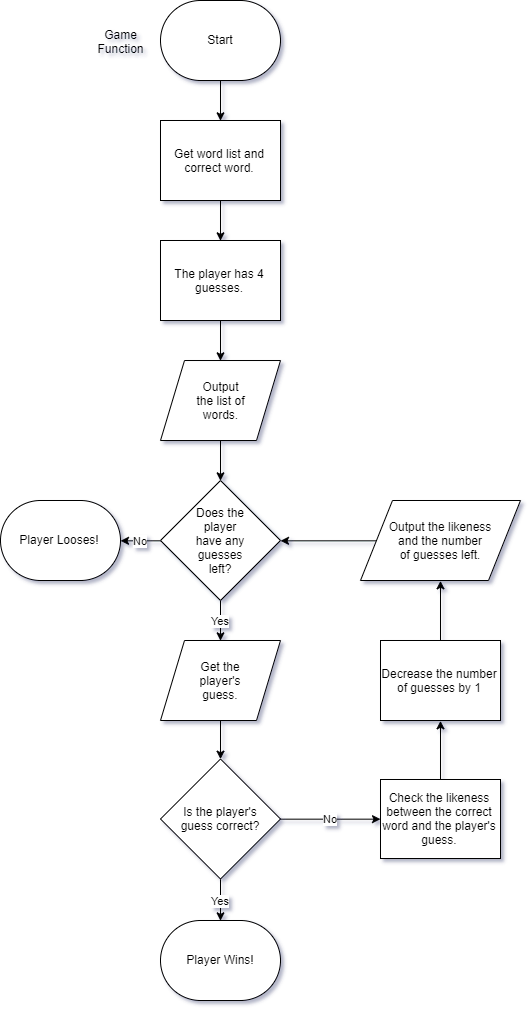

The diagram above was exported from draw.io. Its source (the exported page's mxGraphModel, read from the mxfile embedded in the PNG):
<mxGraphModel dx="2055" dy="1078" grid="1" gridSize="10" guides="1" tooltips="1" connect="1" arrows="1" fold="1" page="1" pageScale="1" pageWidth="850" pageHeight="1100" math="0" shadow="0">
  <root>
    <mxCell id="0" />
    <mxCell id="1" parent="0" />
    <mxCell id="2" style="edgeStyle=orthogonalEdgeStyle;rounded=0;orthogonalLoop=1;jettySize=auto;html=1;exitX=0.5;exitY=1;exitDx=0;exitDy=0;entryX=0.5;entryY=0;entryDx=0;entryDy=0;" edge="1" source="3" target="20" parent="1">
      <mxGeometry relative="1" as="geometry" />
    </mxCell>
    <mxCell id="3" value="Start" style="rounded=1;whiteSpace=wrap;html=1;arcSize=50;" vertex="1" parent="1">
      <mxGeometry x="190" y="50" width="120" height="80" as="geometry" />
    </mxCell>
    <mxCell id="4" style="edgeStyle=orthogonalEdgeStyle;rounded=0;orthogonalLoop=1;jettySize=auto;html=1;entryX=0.5;entryY=0;entryDx=0;entryDy=0;" edge="1" target="6" parent="1">
      <mxGeometry relative="1" as="geometry">
        <mxPoint x="250" y="370.3333333333335" as="sourcePoint" />
        <Array as="points">
          <mxPoint x="250" y="250" />
          <mxPoint x="250" y="250" />
        </Array>
      </mxGeometry>
    </mxCell>
    <mxCell id="5" style="edgeStyle=orthogonalEdgeStyle;rounded=0;orthogonalLoop=1;jettySize=auto;html=1;exitX=0.5;exitY=1;exitDx=0;exitDy=0;entryX=0.5;entryY=0;entryDx=0;entryDy=0;" edge="1" source="6" parent="1">
      <mxGeometry relative="1" as="geometry">
        <mxPoint x="250" y="410.3333333333335" as="targetPoint" />
      </mxGeometry>
    </mxCell>
    <mxCell id="6" value="The player has 4 guesses." style="rounded=0;whiteSpace=wrap;html=1;" vertex="1" parent="1">
      <mxGeometry x="190" y="290" width="120" height="80" as="geometry" />
    </mxCell>
    <mxCell id="7" value="Game Function" style="text;html=1;strokeColor=none;fillColor=none;align=center;verticalAlign=middle;whiteSpace=wrap;rounded=0;" vertex="1" parent="1">
      <mxGeometry x="130" y="80" width="40" height="20" as="geometry" />
    </mxCell>
    <mxCell id="8" style="edgeStyle=orthogonalEdgeStyle;rounded=0;orthogonalLoop=1;jettySize=auto;html=1;exitX=0.5;exitY=1;exitDx=0;exitDy=0;entryX=0.5;entryY=0;entryDx=0;entryDy=0;" edge="1" source="9" target="23" parent="1">
      <mxGeometry relative="1" as="geometry" />
    </mxCell>
    <mxCell id="9" value="Output&lt;br&gt;the list of&lt;br&gt;words." style="shape=parallelogram;perimeter=parallelogramPerimeter;whiteSpace=wrap;html=1;" vertex="1" parent="1">
      <mxGeometry x="190" y="410.01509602864576" width="120" height="80" as="geometry" />
    </mxCell>
    <mxCell id="10" style="edgeStyle=orthogonalEdgeStyle;rounded=0;orthogonalLoop=1;jettySize=auto;html=1;exitX=0.5;exitY=1;exitDx=0;exitDy=0;entryX=0.5;entryY=0;entryDx=0;entryDy=0;" edge="1" source="11" target="14" parent="1">
      <mxGeometry relative="1" as="geometry" />
    </mxCell>
    <mxCell id="11" value="Get the &lt;br&gt;player's&lt;br&gt;guess." style="shape=parallelogram;perimeter=parallelogramPerimeter;whiteSpace=wrap;html=1;" vertex="1" parent="1">
      <mxGeometry x="190" y="690" width="120" height="80" as="geometry" />
    </mxCell>
    <mxCell id="12" value="Yes" style="edgeStyle=orthogonalEdgeStyle;rounded=0;orthogonalLoop=1;jettySize=auto;html=1;exitX=0.5;exitY=1;exitDx=0;exitDy=0;entryX=0.5;entryY=0;entryDx=0;entryDy=0;" edge="1" source="14" target="15" parent="1">
      <mxGeometry relative="1" as="geometry" />
    </mxCell>
    <mxCell id="13" value="No" style="edgeStyle=orthogonalEdgeStyle;rounded=0;orthogonalLoop=1;jettySize=auto;html=1;exitX=1;exitY=0.5;exitDx=0;exitDy=0;entryX=0;entryY=0.5;entryDx=0;entryDy=0;" edge="1" source="14" target="17" parent="1">
      <mxGeometry relative="1" as="geometry" />
    </mxCell>
    <mxCell id="14" value="Is the player's&lt;br&gt;guess correct?" style="rhombus;whiteSpace=wrap;html=1;" vertex="1" parent="1">
      <mxGeometry x="190" y="808.5" width="120" height="120" as="geometry" />
    </mxCell>
    <mxCell id="15" value="Player Wins!" style="rounded=1;whiteSpace=wrap;html=1;arcSize=50;" vertex="1" parent="1">
      <mxGeometry x="190" y="970" width="120" height="80" as="geometry" />
    </mxCell>
    <mxCell id="16" style="edgeStyle=orthogonalEdgeStyle;rounded=0;orthogonalLoop=1;jettySize=auto;html=1;exitX=0.5;exitY=0;exitDx=0;exitDy=0;entryX=0.5;entryY=1;entryDx=0;entryDy=0;" edge="1" source="17" target="25" parent="1">
      <mxGeometry relative="1" as="geometry" />
    </mxCell>
    <mxCell id="17" value="Check the likeness between the correct word and the player's guess." style="rounded=0;whiteSpace=wrap;html=1;" vertex="1" parent="1">
      <mxGeometry x="410" y="829" width="120" height="79" as="geometry" />
    </mxCell>
    <mxCell id="18" style="edgeStyle=orthogonalEdgeStyle;rounded=0;orthogonalLoop=1;jettySize=auto;html=1;exitX=0;exitY=0.5;exitDx=0;exitDy=0;entryX=1;entryY=0.502;entryDx=0;entryDy=0;entryPerimeter=0;" edge="1" source="19" target="23" parent="1">
      <mxGeometry relative="1" as="geometry">
        <mxPoint x="320" y="590.2068965517242" as="targetPoint" />
      </mxGeometry>
    </mxCell>
    <mxCell id="19" value="Output the likeness &lt;br&gt;and the number&lt;br&gt;of guesses left." style="shape=parallelogram;perimeter=parallelogramPerimeter;whiteSpace=wrap;html=1;" vertex="1" parent="1">
      <mxGeometry x="390" y="550" width="160" height="80" as="geometry" />
    </mxCell>
    <mxCell id="20" value="Get word list and correct word." style="rounded=0;whiteSpace=wrap;html=1;" vertex="1" parent="1">
      <mxGeometry x="190" y="170" width="120" height="80" as="geometry" />
    </mxCell>
    <mxCell id="21" value="Yes" style="edgeStyle=orthogonalEdgeStyle;rounded=0;orthogonalLoop=1;jettySize=auto;html=1;entryX=0.5;entryY=0;entryDx=0;entryDy=0;" edge="1" source="23" target="11" parent="1">
      <mxGeometry relative="1" as="geometry" />
    </mxCell>
    <mxCell id="22" value="No" style="edgeStyle=orthogonalEdgeStyle;rounded=0;orthogonalLoop=1;jettySize=auto;html=1;exitX=0;exitY=0.5;exitDx=0;exitDy=0;entryX=1;entryY=0.5;entryDx=0;entryDy=0;" edge="1" source="23" target="26" parent="1">
      <mxGeometry relative="1" as="geometry" />
    </mxCell>
    <mxCell id="23" value="Does the &lt;br&gt;player&lt;br&gt;have any &lt;br&gt;guesses&lt;br&gt;left?" style="rhombus;whiteSpace=wrap;html=1;" vertex="1" parent="1">
      <mxGeometry x="190" y="530" width="120" height="120" as="geometry" />
    </mxCell>
    <mxCell id="24" style="edgeStyle=orthogonalEdgeStyle;rounded=0;orthogonalLoop=1;jettySize=auto;html=1;exitX=0.5;exitY=0;exitDx=0;exitDy=0;entryX=0.5;entryY=1;entryDx=0;entryDy=0;" edge="1" source="25" target="19" parent="1">
      <mxGeometry relative="1" as="geometry" />
    </mxCell>
    <mxCell id="25" value="Decrease the number of guesses by 1" style="rounded=0;whiteSpace=wrap;html=1;" vertex="1" parent="1">
      <mxGeometry x="410" y="690" width="120" height="80" as="geometry" />
    </mxCell>
    <mxCell id="26" value="Player Looses!" style="rounded=1;whiteSpace=wrap;html=1;arcSize=50;" vertex="1" parent="1">
      <mxGeometry x="30" y="550" width="120" height="80" as="geometry" />
    </mxCell>
  </root>
</mxGraphModel>